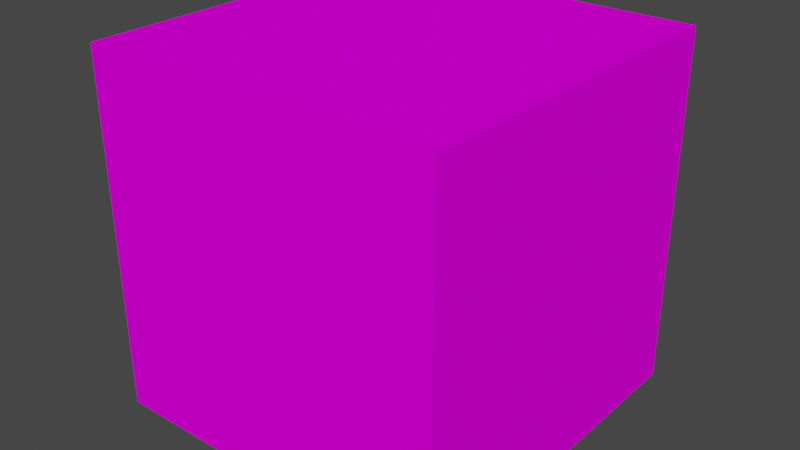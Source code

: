 # Source: Pedra_3.blend  (saved by Blender 3.3.6; exported with 4.5.12 LTS)
import bpy
from mathutils import Matrix  # noqa: F401  (used for matrix-valued properties, if any)

bpy.ops.wm.read_factory_settings(use_empty=True)
scene = bpy.context.scene
scene.name = 'Scene'

# ---- collections
col_collection = bpy.data.collections.new('Collection'); scene.collection.children.link(col_collection)

# ---- images (referenced by path relative to the original .blend; pixels are not part of the script)
import os
ASSET_DIR = os.environ.get("B2B_ASSET_DIR", "")  # directory of the original .blend (textures are referenced by path, not embedded)
HERE = os.path.dirname(os.path.abspath(__file__))  # packed textures are extracted next to this script under _unpacked/

def load_image(name, relpath, width, height, colorspace="sRGB"):
    """Load a texture the original file referenced (path relative to the .blend, or extracted next to this script)."""
    p = next((c for c in (os.path.join(HERE, relpath), os.path.join(ASSET_DIR, relpath)) if relpath and os.path.exists(c)), "")
    if p:
        img = bpy.data.images.load(p, check_existing=True)
        img.name = name
    else:  # same state as the original file: an image datablock whose file is absent (Cycles renders it pink)
        img = bpy.data.images.new(name, width, height)
        img.source = "FILE"
        img.filepath = "//" + (relpath or name)
    img.colorspace_settings.name = colorspace
    return img
img_bloco_3_png = load_image('Bloco 3.png', 'Bloco 3.png', 1024, 1024, 'sRGB')

# ---- materials (node trees are filled in below, after node groups)
mat_3 = bpy.data.materials.new('3')
mat_3.use_transparent_shadow = False

# ---- material node trees
mat_3.use_nodes = True; mat_3.node_tree.nodes.clear()
_N = mat_3.node_tree.nodes; _L = mat_3.node_tree.links
n0 = _N.new('ShaderNodeBsdfPrincipled'); n0.name = 'Principled BSDF'; n0.location = (10, 300)
n0.distribution = 'GGX'
n0.subsurface_method = 'RANDOM_WALK_SKIN'
n0.inputs[3].default_value = 1.45
n0.inputs[13].default_value = 0.0
n0.inputs[27].default_value = (0.0, 0.0, 0.0, 1.0)
n0.inputs[28].default_value = 1.0
n1 = _N.new('ShaderNodeOutputMaterial'); n1.name = 'Material Output'; n1.location = (300, 300)
n2 = _N.new('ShaderNodeTexImage'); n2.name = 'Image Texture'; n2.location = (-402, 165)
n2.image = img_bloco_3_png
_L.new(n0.outputs[0], n1.inputs[0])
_L.new(n2.outputs[0], n0.inputs[0])
n1.is_active_output = True

# ---- world
world_world = bpy.data.worlds.new('World'); scene.world = world_world
world_world.use_nodes = True; world_world.node_tree.nodes.clear()
_N = world_world.node_tree.nodes; _L = world_world.node_tree.links
n0 = _N.new('ShaderNodeOutputWorld'); n0.name = 'World Output'; n0.location = (300, 300)
n1 = _N.new('ShaderNodeBackground'); n1.name = 'Background'; n1.location = (10, 300)
n1.inputs[0].default_value = (0.05088, 0.05088, 0.05088, 1.0)
_L.new(n1.outputs[0], n0.inputs[0])
n0.is_active_output = True
world_world.color = (0.05088, 0.05088, 0.05088)
world_world.use_sun_shadow = False
world_world.sun_shadow_jitter_overblur = 0.0

# ---- meshes
me_cube_009 = bpy.data.meshes.new('Cube.009')
me_cube_009.from_pydata([(1.0, 1.0, 1.0), (1.0, 1.0, -1.0), (1.0, -1.0, 1.0), (1.0, -1.0, -1.0), (-1.0, 1.0, 1.0), (-1.0, 1.0, -1.0), (-1.0, -1.0, 1.0), (-1.0, -1.0, -1.0)], [], [(0, 4, 6, 2), (3, 2, 6, 7), (7, 6, 4, 5), (5, 1, 3, 7), (1, 0, 2, 3), (5, 4, 0, 1)])
_uv = me_cube_009.uv_layers.new(name='UVMap')
_uv.uv.foreach_set('vector', [0.6244, 0.5016, 0.8721, 0.5016, 0.8721, 0.7503, 0.6244, 0.7503, 0.3756, 0.7503, 0.6244, 0.7503, 0.6244, 0.999, 0.3756, 0.999, 0.3756, 0.004088, 0.6244, 0.004088, 0.6244, 0.2528, 0.3756, 0.2528, 0.1279, 0.5016, 0.3756, 0.5016, 0.3756, 0.7503, 0.1279, 0.7503, 0.3756, 0.5016, 0.6244, 0.5016, 0.6244, 0.7503, 0.3756, 0.7503, 0.3756, 0.2528, 0.6244, 0.2528, 0.6244, 0.5016, 0.3756, 0.5016])
me_cube_009.materials.append(mat_3)
me_cube_009.use_mirror_vertex_groups = False
me_cube_009.update()

# ---- objects
ob_3 = bpy.data.objects.new('3', me_cube_009)

# ---- transforms, parenting, visibility, modifiers, constraints
ob_3.location = (0.0, 0.0, 0.0)
ob_3.rotation_euler = (3.142, -1.571, 0.0)
ob_3.lock_rotations_4d = False
ob_3.empty_display_type = 'ARROWS'
ob_3.lineart.crease_threshold = 0.0

# ---- collection membership
col_collection.objects.link(ob_3)

# ---- scene / render settings (as saved in the file)
scene.frame_start = 1; scene.frame_end = 250; scene.frame_set(1)
scene.render.engine = 'BLENDER_EEVEE_NEXT'
scene.cycles.sampling_pattern = 'TABULATED_SOBOL'
scene.cycles.use_light_tree = False
scene.view_settings.view_transform = 'Filmic'
bpy.context.view_layer.update()

# ---- added for rendering (the .blend has no active camera and no usable light): camera, sun
cam_auto = bpy.data.cameras.new('AutoCamera')
cam_auto.lens = 50.0
cam_auto.sensor_width = 36.0
cam_auto.clip_end = 1000.0
ob_auto_camera = bpy.data.objects.new('AutoCamera', cam_auto)
scene.collection.objects.link(ob_auto_camera)
ob_auto_camera.location = (3.20507, -3.84609, 2.56406)
ob_auto_camera.rotation_euler = (1.09748, -7.21219e-08, 0.694738)
scene.camera = ob_auto_camera
light_auto_sun = bpy.data.lights.new('AutoSun', 'SUN')
light_auto_sun.energy = 3.0
light_auto_sun.angle = 0.0523599
ob_auto_sun = bpy.data.objects.new('AutoSun', light_auto_sun)
scene.collection.objects.link(ob_auto_sun)
ob_auto_sun.rotation_euler = (0.872665, 0.174533, 0.523599)
bpy.context.view_layer.update()
